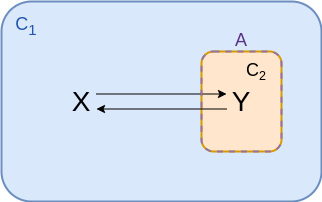

The diagram above was exported from draw.io. Its source (the exported page's mxGraphModel, read from the mxfile embedded in the PNG):
<mxGraphModel dx="467" dy="300" grid="1" gridSize="10" guides="1" tooltips="1" connect="1" arrows="1" fold="1" page="1" pageScale="1" pageWidth="400" pageHeight="360" math="0" shadow="0">
  <root>
    <mxCell id="0" />
    <mxCell id="1" parent="0" />
    <mxCell id="2" value="" style="rounded=1;whiteSpace=wrap;html=1;strokeWidth=2;fillColor=#dae8fc;strokeColor=#6c8ebf;" parent="1" vertex="1">
      <mxGeometry x="40" y="440" width="320" height="200" as="geometry" />
    </mxCell>
    <mxCell id="10" value="" style="rounded=1;whiteSpace=wrap;html=1;strokeWidth=2;fillColor=#ffe6cc;strokeColor=#d79b00;" parent="1" vertex="1">
      <mxGeometry x="240" y="490" width="80" height="100" as="geometry" />
    </mxCell>
    <mxCell id="5" style="edgeStyle=none;html=1;exitX=1;exitY=0.25;exitDx=0;exitDy=0;entryX=0;entryY=0.25;entryDx=0;entryDy=0;" parent="1" source="3" target="4" edge="1">
      <mxGeometry relative="1" as="geometry" />
    </mxCell>
    <mxCell id="3" value="X" style="text;html=1;align=center;verticalAlign=middle;whiteSpace=wrap;rounded=0;fontSize=28;" parent="1" vertex="1">
      <mxGeometry x="105" y="525" width="30" height="30" as="geometry" />
    </mxCell>
    <mxCell id="6" style="edgeStyle=none;html=1;exitX=0;exitY=0.75;exitDx=0;exitDy=0;entryX=1;entryY=0.75;entryDx=0;entryDy=0;" parent="1" source="4" target="3" edge="1">
      <mxGeometry relative="1" as="geometry" />
    </mxCell>
    <mxCell id="4" value="Y" style="text;html=1;align=center;verticalAlign=middle;whiteSpace=wrap;rounded=0;fontSize=28;" parent="1" vertex="1">
      <mxGeometry x="265" y="525" width="30" height="30" as="geometry" />
    </mxCell>
    <mxCell id="8" value="&lt;font style=&quot;color: rgb(33, 86, 172);&quot;&gt;&lt;font style=&quot;&quot;&gt;C&lt;/font&gt;&lt;font style=&quot;&quot;&gt;&lt;sub&gt;1&lt;/sub&gt;&lt;/font&gt;&lt;/font&gt;" style="text;html=1;align=center;verticalAlign=middle;whiteSpace=wrap;rounded=0;fontSize=18;fontColor=#6DE1FF;" parent="1" vertex="1">
      <mxGeometry x="50" y="450" width="30" height="30" as="geometry" />
    </mxCell>
    <mxCell id="12" value="C&lt;span style=&quot;font-size: 15px;&quot;&gt;&lt;sub&gt;2&lt;/sub&gt;&lt;/span&gt;" style="text;html=1;align=center;verticalAlign=middle;whiteSpace=wrap;rounded=0;fontSize=18;" parent="1" vertex="1">
      <mxGeometry x="280" y="495" width="30" height="30" as="geometry" />
    </mxCell>
    <mxCell id="14" value="A" style="text;html=1;align=center;verticalAlign=middle;whiteSpace=wrap;rounded=0;fontSize=18;fontColor=#5A3286;" parent="1" vertex="1">
      <mxGeometry x="265" y="464" width="30" height="30" as="geometry" />
    </mxCell>
    <mxCell id="15" value="" style="rounded=1;whiteSpace=wrap;html=1;strokeWidth=2;fillColor=none;strokeColor=#9673a6;dashed=1;" vertex="1" parent="1">
      <mxGeometry x="240" y="490" width="80" height="100" as="geometry" />
    </mxCell>
  </root>
</mxGraphModel>